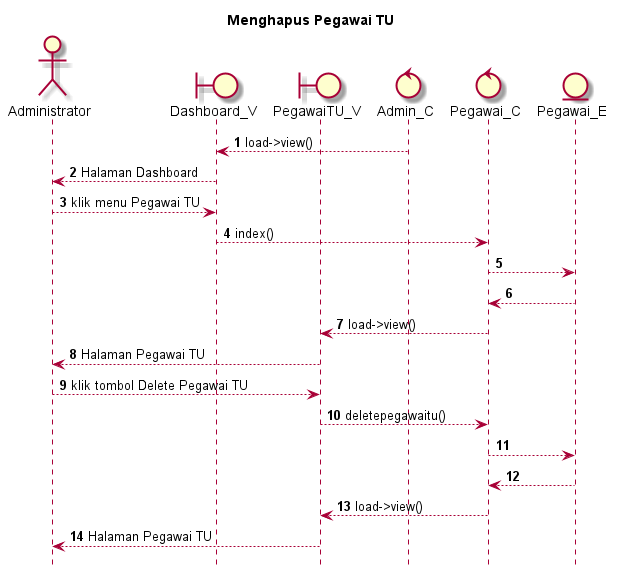

The diagram above was rendered by PlantUML. Its source (embedded in the PNG):
@startuml

autonumber
hide footbox
title Menghapus Pegawai TU

Actor Administrator
boundary Dashboard_V
boundary PegawaiTU_V
control Admin_C
control Pegawai_C
Entity Pegawai_E

Admin_C --> Dashboard_V: load->view()
Dashboard_V --> Administrator: Halaman Dashboard
Administrator --> Dashboard_V: klik menu Pegawai TU
Dashboard_V --> Pegawai_C: index()
Pegawai_C --> Pegawai_E:
    
    Pegawai_E --> Pegawai_C:
    Pegawai_C --> PegawaiTU_V: load->view()
    PegawaiTU_V --> Administrator: Halaman Pegawai TU

Administrator --> PegawaiTU_V: klik tombol Delete Pegawai TU
PegawaiTU_V --> Pegawai_C: deletepegawaitu()
Pegawai_C --> Pegawai_E:
   
    Pegawai_E --> Pegawai_C:
    Pegawai_C --> PegawaiTU_V: load->view()
    PegawaiTU_V --> Administrator: Halaman Pegawai TU

@enduml